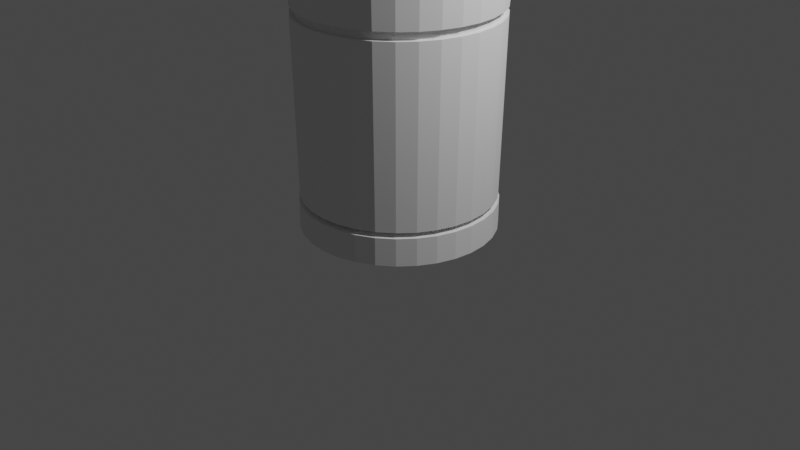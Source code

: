 # Source: Can.blend  (saved by Blender 3.5.10; exported with 4.5.12 LTS)
import bpy
from mathutils import Matrix  # noqa: F401  (used for matrix-valued properties, if any)

bpy.ops.wm.read_factory_settings(use_empty=True)
scene = bpy.context.scene
scene.name = 'Scene'

# ---- collections
col_collection = bpy.data.collections.new('Collection'); scene.collection.children.link(col_collection)

# ---- world
world_world = bpy.data.worlds.new('World'); scene.world = world_world
world_world.use_nodes = True; world_world.node_tree.nodes.clear()
_N = world_world.node_tree.nodes; _L = world_world.node_tree.links
n0 = _N.new('ShaderNodeOutputWorld'); n0.name = 'World Output'; n0.location = (300, 300)
n1 = _N.new('ShaderNodeBackground'); n1.name = 'Background'; n1.location = (10, 300)
n1.inputs[0].default_value = (0.05088, 0.05088, 0.05088, 1.0)
_L.new(n1.outputs[0], n0.inputs[0])
n0.is_active_output = True
world_world.color = (0.05088, 0.05088, 0.05088)
world_world.use_sun_shadow = False
world_world.sun_shadow_jitter_overblur = 0.0

# ---- cameras
cam_camera = bpy.data.cameras.new('Camera')
cam_camera.clip_end = 100.0
cam_camera.ortho_scale = 7.314

# ---- lights
light_light = bpy.data.lights.new('Light', 'POINT')
light_light.transmission_factor = 0.0
light_light.energy = 1000.0
light_light.shadow_soft_size = 0.1
light_light.shadow_maximum_resolution = 0.006
light_light.use_absolute_resolution = True

# ---- meshes
me_cylinder = bpy.data.meshes.new('Cylinder')
me_cylinder.from_pydata([(0.0, 1.0, -1.0), (0.0, 1.0, -0.7133), (0.1951, 0.9808, -1.0), (0.1951, 0.9808, -0.7133), (0.3827, 0.9239, -1.0), (0.3827, 0.9239, -0.7133), (0.5556, 0.8315, -1.0), (0.5556, 0.8315, -0.7133), (0.7071, 0.7071, -1.0), (0.7071, 0.7071, -0.7133), (0.8315, 0.5556, -1.0), (0.8315, 0.5556, -0.7133), (0.9239, 0.3827, -1.0), (0.9239, 0.3827, -0.7133), (0.9808, 0.1951, -1.0), (0.9808, 0.1951, -0.7133), (1.0, 0.0, -1.0), (1.0, 0.0, -0.7133), (0.9808, -0.1951, -1.0), (0.9808, -0.1951, -0.7133), (0.9239, -0.3827, -1.0), (0.9239, -0.3827, -0.7133), (0.8315, -0.5556, -1.0), (0.8315, -0.5556, -0.7133), (0.7071, -0.7071, -1.0), (0.7071, -0.7071, -0.7133), (0.5556, -0.8315, -1.0), (0.5556, -0.8315, -0.7133), (0.3827, -0.9239, -1.0), (0.3827, -0.9239, -0.7133), (0.1951, -0.9808, -1.0), (0.1951, -0.9808, -0.7133), (0.0, -1.0, -1.0), (0.0, -1.0, -0.7133), (-0.1951, -0.9808, -1.0), (-0.1951, -0.9808, -0.7133), (-0.3827, -0.9239, -1.0), (-0.3827, -0.9239, -0.7133), (-0.5556, -0.8315, -1.0), (-0.5556, -0.8315, -0.7133), (-0.7071, -0.7071, -1.0), (-0.7071, -0.7071, -0.7133), (-0.8315, -0.5556, -1.0), (-0.8315, -0.5556, -0.7133), (-0.9239, -0.3827, -1.0), (-0.9239, -0.3827, -0.7133), (-0.9808, -0.1951, -1.0), (-0.9808, -0.1951, -0.7133), (-1.0, 0.0, -1.0), (-1.0, 0.0, -0.7133), (-0.9808, 0.1951, -1.0), (-0.9808, 0.1951, -0.7133), (-0.9239, 0.3827, -1.0), (-0.9239, 0.3827, -0.7133), (-0.8315, 0.5556, -1.0), (-0.8315, 0.5556, -0.7133), (-0.7071, 0.7071, -1.0), (-0.7071, 0.7071, -0.7133), (-0.5556, 0.8315, -1.0), (-0.5556, 0.8315, -0.7133), (-0.3827, 0.9239, -1.0), (-0.3827, 0.9239, -0.7133), (-0.1951, 0.9808, -1.0), (-0.1951, 0.9808, -0.7133), (0.1756, 0.8827, -0.6859), (8.585e-10, 0.9, -0.6859), (0.3444, 0.8315, -0.6859), (0.5, 0.7483, -0.6859), (0.6364, 0.6364, -0.6859), (0.7483, 0.5, -0.6859), (0.8315, 0.3444, -0.6859), (0.8827, 0.1756, -0.6859), (0.9, 1.49e-09, -0.6859), (0.8827, -0.1756, -0.6859), (0.8315, -0.3444, -0.6859), (0.7483, -0.5, -0.6859), (0.6364, -0.6364, -0.6859), (0.5, -0.7483, -0.6859), (0.3444, -0.8315, -0.6859), (0.1756, -0.8827, -0.6859), (8.585e-10, -0.9, -0.6859), (-0.1756, -0.8827, -0.6859), (-0.3444, -0.8315, -0.6859), (-0.5, -0.7483, -0.6859), (-0.6364, -0.6364, -0.6859), (-0.7483, -0.5, -0.6859), (-0.8315, -0.3444, -0.6859), (-0.8827, -0.1756, -0.6859), (-0.9, 1.49e-09, -0.6859), (-0.8827, 0.1756, -0.6859), (-0.8315, 0.3444, -0.6859), (-0.7483, 0.5, -0.6859), (-0.6364, 0.6364, -0.6859), (-0.5, 0.7483, -0.6859), (-0.3444, 0.8315, -0.6859), (-0.1756, 0.8827, -0.6859), (0.1931, 0.971, -0.6582), (-1.952e-09, 0.99, -0.6582), (0.3789, 0.9146, -0.6582), (0.55, 0.8232, -0.6582), (0.7, 0.7, -0.6582), (0.8232, 0.55, -0.6582), (0.9146, 0.3789, -0.6582), (0.971, 0.1931, -0.6582), (0.99, 2.384e-09, -0.6582), (0.971, -0.1931, -0.6582), (0.9146, -0.3789, -0.6582), (0.8232, -0.55, -0.6582), (0.7, -0.7, -0.6582), (0.55, -0.8232, -0.6582), (0.3789, -0.9146, -0.6582), (0.1931, -0.971, -0.6582), (-1.952e-09, -0.99, -0.6582), (-0.1931, -0.971, -0.6582), (-0.3789, -0.9146, -0.6582), (-0.55, -0.8232, -0.6582), (-0.7, -0.7, -0.6582), (-0.8232, -0.55, -0.6582), (-0.9146, -0.3789, -0.6582), (-0.971, -0.1931, -0.6582), (-0.99, 2.384e-09, -0.6582), (-0.971, 0.1931, -0.6582), (-0.9146, 0.3789, -0.6582), (-0.8232, 0.55, -0.6582), (-0.7, 0.7, -0.6582), (-0.55, 0.8232, -0.6582), (-0.3789, 0.9146, -0.6582), (-0.1931, 0.971, -0.6582), (0.2148, 1.08, 3.177), (5.131e-08, 1.101, 3.177), (0.4213, 1.017, 3.177), (0.6116, 0.9153, 3.177), (0.7784, 0.7784, 3.177), (0.9153, 0.6116, 3.177), (1.017, 0.4213, 3.177), (1.08, 0.2148, 3.177), (1.101, 9.547e-10, 3.177), (1.08, -0.2148, 3.177), (1.017, -0.4213, 3.177), (0.9153, -0.6116, 3.177), (0.7784, -0.7784, 3.177), (0.6116, -0.9153, 3.177), (0.4213, -1.017, 3.177), (0.2148, -1.08, 3.177), (5.131e-08, -1.101, 3.177), (-0.2148, -1.08, 3.177), (-0.4213, -1.017, 3.177), (-0.6116, -0.9153, 3.177), (-0.7784, -0.7784, 3.177), (-0.9153, -0.6116, 3.177), (-1.017, -0.4213, 3.177), (-1.08, -0.2148, 3.177), (-1.101, 9.547e-10, 3.177), (-1.08, 0.2148, 3.177), (-1.017, 0.4213, 3.177), (-0.9153, 0.6116, 3.177), (-0.7784, 0.7784, 3.177), (-0.6116, 0.9153, 3.177), (-0.4213, 1.017, 3.177), (-0.2148, 1.08, 3.177), (0.08332, 0.9638, 3.454), (0.2148, 1.08, 3.382), (5.131e-08, 1.101, 3.382), (7.118e-08, 0.9687, 3.454), (0.1634, 0.9491, 3.454), (0.4213, 1.017, 3.382), (0.2373, 0.9252, 3.454), (0.6116, 0.9153, 3.382), (0.302, 0.8931, 3.454), (0.7784, 0.7784, 3.382), (0.3551, 0.854, 3.454), (0.9153, 0.6116, 3.382), (0.3946, 0.8093, 3.454), (1.017, 0.4213, 3.382), (0.4189, 0.7609, 3.454), (1.08, 0.2148, 3.382), (0.4271, 0.7105, 3.454), (1.101, 9.547e-10, 3.382), (0.4189, 0.6601, 3.454), (1.08, -0.2148, 3.382), (0.3946, 0.6117, 3.454), (1.017, -0.4213, 3.382), (0.3551, 0.5671, 3.454), (0.9153, -0.6116, 3.382), (0.302, 0.5279, 3.454), (0.7784, -0.7784, 3.382), (0.0514, 0.3793, 3.454), (0.6116, -0.9153, 3.382), (0.05458, 0.3803, 3.454), (0.4213, -1.017, 3.382), (0.0277, 0.3754, 3.454), (0.2148, -1.08, 3.382), (5.695e-08, 0.3737, 3.454), (5.131e-08, -1.101, 3.382), (-0.0277, 0.3754, 3.454), (-0.2148, -1.08, 3.382), (-0.05458, 0.3803, 3.454), (-0.4213, -1.017, 3.382), (-0.0514, 0.3793, 3.454), (-0.6116, -0.9153, 3.382), (-0.302, 0.5279, 3.454), (-0.7784, -0.7784, 3.382), (-0.3551, 0.5671, 3.454), (-0.9153, -0.6116, 3.382), (-0.3946, 0.6117, 3.454), (-1.017, -0.4213, 3.382), (-0.4189, 0.6601, 3.454), (-1.08, -0.2148, 3.382), (-0.4271, 0.7105, 3.454), (-1.101, 9.547e-10, 3.382), (-0.4189, 0.7609, 3.454), (-1.08, 0.2148, 3.382), (-0.3946, 0.8093, 3.454), (-1.017, 0.4213, 3.382), (-0.3551, 0.854, 3.454), (-0.9153, 0.6116, 3.382), (-0.302, 0.8931, 3.454), (-0.7784, 0.7784, 3.382), (-0.2373, 0.9252, 3.454), (-0.6116, 0.9153, 3.382), (-0.1634, 0.9491, 3.454), (-0.4213, 1.017, 3.382), (-0.08332, 0.9638, 3.454), (-0.2148, 1.08, 3.382), (0.1999, 1.005, 1.254), (0.1995, 1.003, 1.169), (-1.909e-08, 1.022, 1.169), (-1.797e-08, 1.025, 1.254), (0.3922, 0.9468, 1.254), (0.3913, 0.9446, 1.169), (0.5693, 0.8521, 1.254), (0.568, 0.8501, 1.169), (0.7246, 0.7246, 1.254), (0.7229, 0.7229, 1.169), (0.8521, 0.5693, 1.254), (0.8501, 0.568, 1.169), (0.9468, 0.3922, 1.254), (0.9446, 0.3913, 1.169), (1.005, 0.1999, 1.254), (1.003, 0.1995, 1.169), (1.025, 2.464e-09, 1.254), (1.022, 2.494e-09, 1.169), (1.005, -0.1999, 1.254), (1.003, -0.1995, 1.169), (0.9468, -0.3922, 1.254), (0.9446, -0.3913, 1.169), (0.8521, -0.5693, 1.254), (0.8501, -0.568, 1.169), (0.7246, -0.7246, 1.254), (0.7229, -0.7229, 1.169), (0.5693, -0.8521, 1.254), (0.568, -0.8501, 1.169), (0.3922, -0.9468, 1.254), (0.3913, -0.9446, 1.169), (0.1999, -1.005, 1.254), (0.1995, -1.003, 1.169), (-1.797e-08, -1.025, 1.254), (-1.909e-08, -1.022, 1.169), (-0.1999, -1.005, 1.254), (-0.1995, -1.003, 1.169), (-0.3922, -0.9468, 1.254), (-0.3913, -0.9446, 1.169), (-0.5693, -0.8521, 1.254), (-0.568, -0.8501, 1.169), (-0.7246, -0.7246, 1.254), (-0.7229, -0.7229, 1.169), (-0.8521, -0.5693, 1.254), (-0.8501, -0.568, 1.169), (-0.9468, -0.3922, 1.254), (-0.9446, -0.3913, 1.169), (-1.005, -0.1999, 1.254), (-1.003, -0.1995, 1.169), (-1.025, 2.464e-09, 1.254), (-1.022, 2.494e-09, 1.169), (-1.005, 0.1999, 1.254), (-1.003, 0.1995, 1.169), (-0.9468, 0.3922, 1.254), (-0.9446, 0.3913, 1.169), (-0.8521, 0.5693, 1.254), (-0.8501, 0.568, 1.169), (-0.7246, 0.7246, 1.254), (-0.7229, 0.7229, 1.169), (-0.5693, 0.8521, 1.254), (-0.568, 0.8501, 1.169), (-0.3922, 0.9468, 1.254), (-0.3913, 0.9446, 1.169), (-0.1999, 1.005, 1.254), (-0.1995, 1.003, 1.169), (5.169e-08, 1.029, 3.454), (0.2007, 1.009, 3.454), (0.3936, 0.9503, 3.454), (0.5715, 0.8553, 3.454), (0.7273, 0.7273, 3.454), (0.8553, 0.5715, 3.454), (0.9503, 0.3936, 3.454), (1.009, 0.2007, 3.454), (1.029, 2.328e-09, 3.454), (1.009, -0.2007, 3.454), (0.9503, -0.3936, 3.454), (0.8553, -0.5715, 3.454), (0.7273, -0.7273, 3.454), (0.1384, 0.02768, 3.454), (0.1061, 0.01041, 3.454), (0.05407, -0.005361, 3.454), (5.121e-08, -0.01069, 3.454), (-0.05407, -0.005361, 3.454), (-0.1061, 0.01041, 3.454), (-0.1384, 0.02768, 3.454), (-0.7273, -0.7273, 3.454), (-0.8553, -0.5715, 3.454), (-0.9503, -0.3936, 3.454), (-1.009, -0.2007, 3.454), (-1.029, 2.328e-09, 3.454), (-1.009, 0.2007, 3.454), (-0.9503, 0.3936, 3.454), (-0.8553, 0.5715, 3.454), (-0.7273, 0.7273, 3.454), (-0.5715, 0.8553, 3.454), (-0.3936, 0.9503, 3.454), (-0.2007, 1.009, 3.454), (9.003e-08, 0.9687, 3.367), (0.08332, 0.9638, 3.367), (0.1634, 0.9491, 3.367), (0.2373, 0.9252, 3.367), (0.302, 0.8931, 3.367), (0.3551, 0.854, 3.367), (0.3946, 0.8093, 3.367), (0.4189, 0.7609, 3.367), (0.4271, 0.7105, 3.367), (0.4189, 0.6601, 3.367), (0.3946, 0.6117, 3.367), (0.3551, 0.5671, 3.367), (0.302, 0.5279, 3.367), (0.2373, 0.4958, 3.367), (0.1634, 0.4719, 3.367), (0.08332, 0.4573, 3.367), (9.026e-08, 0.4523, 3.367), (-0.08332, 0.4573, 3.367), (-0.1634, 0.4719, 3.367), (-0.2373, 0.4958, 3.367), (-0.302, 0.5279, 3.367), (-0.3551, 0.5671, 3.367), (-0.3946, 0.6117, 3.367), (-0.4189, 0.6601, 3.367), (-0.4271, 0.7105, 3.367), (-0.4189, 0.7609, 3.367), (-0.3946, 0.8093, 3.367), (-0.3551, 0.854, 3.367), (-0.302, 0.8931, 3.367), (-0.2373, 0.9252, 3.367), (-0.1634, 0.9491, 3.367), (-0.08332, 0.9638, 3.367), (0.5715, -0.8553, 3.454), (0.3936, -0.9503, 3.454), (0.2007, -1.009, 3.454), (5.262e-08, -1.029, 3.454), (-0.2007, -1.009, 3.454), (-0.3936, -0.9503, 3.454), (-0.5715, -0.8553, 3.454), (0.2373, 0.4958, 3.454), (0.1634, 0.4719, 3.454), (0.08332, 0.4573, 3.454), (7.141e-08, 0.4523, 3.454), (-0.08332, 0.4573, 3.454), (-0.1634, 0.4719, 3.454), (-0.2373, 0.4958, 3.454), (0.05458, 0.3803, 3.488), (0.1061, 0.01041, 3.488), (0.0277, 0.3754, 3.488), (0.05407, -0.005361, 3.488), (5.695e-08, 0.3737, 3.488), (5.121e-08, -0.01069, 3.488), (-0.0277, 0.3754, 3.488), (-0.05407, -0.005361, 3.488), (-0.05458, 0.3803, 3.488), (-0.1061, 0.01041, 3.488), (0.1384, 0.02768, 3.488), (-0.1384, 0.02768, 3.488), (0.0514, 0.3793, 3.488), (-0.0514, 0.3793, 3.488), (0.1918, 0.9641, 1.252), (0.1913, 0.9619, 1.171), (-1.811e-08, 0.9807, 1.171), (-1.704e-08, 0.983, 1.252), (0.3762, 0.9082, 1.252), (0.3753, 0.9061, 1.171), (0.5461, 0.8174, 1.252), (0.5449, 0.8154, 1.171), (0.6951, 0.6951, 1.252), (0.6935, 0.6935, 1.171), (0.8174, 0.5461, 1.252), (0.8154, 0.5449, 1.171), (0.9082, 0.3762, 1.252), (0.9061, 0.3753, 1.171), (0.9641, 0.1918, 1.252), (0.9619, 0.1913, 1.171), (0.983, 2.591e-09, 1.252), (0.9807, 2.62e-09, 1.171), (0.9641, -0.1918, 1.252), (0.9619, -0.1913, 1.171), (0.9082, -0.3762, 1.252), (0.9061, -0.3753, 1.171), (0.8174, -0.5461, 1.252), (0.8154, -0.5449, 1.171), (0.6951, -0.6951, 1.252), (0.6935, -0.6935, 1.171), (0.5461, -0.8174, 1.252), (0.5449, -0.8154, 1.171), (0.3762, -0.9082, 1.252), (0.3753, -0.9061, 1.171), (0.1918, -0.9641, 1.252), (0.1913, -0.9619, 1.171), (-1.704e-08, -0.983, 1.252), (-1.811e-08, -0.9807, 1.171), (-0.1918, -0.9641, 1.252), (-0.1913, -0.9619, 1.171), (-0.3762, -0.9082, 1.252), (-0.3753, -0.9061, 1.171), (-0.5461, -0.8174, 1.252), (-0.5449, -0.8154, 1.171), (-0.6951, -0.6951, 1.252), (-0.6935, -0.6935, 1.171), (-0.8174, -0.5461, 1.252), (-0.8154, -0.5449, 1.171), (-0.9082, -0.3762, 1.252), (-0.9061, -0.3753, 1.171), (-0.9641, -0.1918, 1.252), (-0.9619, -0.1913, 1.171), (-0.983, 2.591e-09, 1.252), (-0.9807, 2.62e-09, 1.171), (-0.9641, 0.1918, 1.252), (-0.9619, 0.1913, 1.171), (-0.9082, 0.3762, 1.252), (-0.9061, 0.3753, 1.171), (-0.8174, 0.5461, 1.252), (-0.8154, 0.5449, 1.171), (-0.6951, 0.6951, 1.252), (-0.6935, 0.6935, 1.171), (-0.5461, 0.8174, 1.252), (-0.5449, 0.8154, 1.171), (-0.3762, 0.9082, 1.252), (-0.3753, 0.9061, 1.171), (-0.1918, 0.9641, 1.252), (-0.1913, 0.9619, 1.171)], [], [(0, 1, 3, 2), (2, 3, 5, 4), (4, 5, 7, 6), (6, 7, 9, 8), (8, 9, 11, 10), (10, 11, 13, 12), (12, 13, 15, 14), (14, 15, 17, 16), (16, 17, 19, 18), (18, 19, 21, 20), (20, 21, 23, 22), (22, 23, 25, 24), (24, 25, 27, 26), (26, 27, 29, 28), (28, 29, 31, 30), (30, 31, 33, 32), (32, 33, 35, 34), (34, 35, 37, 36), (36, 37, 39, 38), (38, 39, 41, 40), (40, 41, 43, 42), (42, 43, 45, 44), (44, 45, 47, 46), (46, 47, 49, 48), (48, 49, 51, 50), (50, 51, 53, 52), (52, 53, 55, 54), (54, 55, 57, 56), (56, 57, 59, 58), (58, 59, 61, 60), (37, 35, 81, 82), (60, 61, 63, 62), (62, 63, 1, 0), (0, 2, 4, 6, 8, 10, 12, 14, 16, 18, 20, 22, 24, 26, 28, 30, 32, 34, 36, 38, 40, 42, 44, 46, 48, 50, 52, 54, 56, 58, 60, 62), (89, 88, 120, 121), (55, 53, 90, 91), (11, 9, 68, 69), (29, 27, 77, 78), (47, 45, 86, 87), (3, 1, 65, 64), (1, 63, 95, 65), (21, 19, 73, 74), (39, 37, 82, 83), (57, 55, 91, 92), (13, 11, 69, 70), (31, 29, 78, 79), (49, 47, 87, 88), (5, 3, 64, 66), (23, 21, 74, 75), (41, 39, 83, 84), (59, 57, 92, 93), (15, 13, 70, 71), (33, 31, 79, 80), (51, 49, 88, 89), (7, 5, 66, 67), (25, 23, 75, 76), (43, 41, 84, 85), (61, 59, 93, 94), (17, 15, 71, 72), (35, 33, 80, 81), (53, 51, 89, 90), (9, 7, 67, 68), (27, 25, 76, 77), (45, 43, 85, 86), (63, 61, 94, 95), (19, 17, 72, 73), (282, 280, 156, 157), (76, 75, 107, 108), (90, 89, 121, 122), (77, 76, 108, 109), (91, 90, 122, 123), (78, 77, 109, 110), (64, 65, 97, 96), (92, 91, 123, 124), (79, 78, 110, 111), (66, 64, 96, 98), (93, 92, 124, 125), (80, 79, 111, 112), (67, 66, 98, 99), (94, 93, 125, 126), (81, 80, 112, 113), (68, 67, 99, 100), (95, 94, 126, 127), (82, 81, 113, 114), (69, 68, 100, 101), (65, 95, 127, 97), (83, 82, 114, 115), (70, 69, 101, 102), (84, 83, 115, 116), (71, 70, 102, 103), (85, 84, 116, 117), (72, 71, 103, 104), (86, 85, 117, 118), (73, 72, 104, 105), (87, 86, 118, 119), (74, 73, 105, 106), (88, 87, 119, 120), (75, 74, 106, 107), (256, 254, 143, 144), (96, 97, 226, 225), (284, 282, 157, 158), (258, 256, 144, 145), (232, 230, 131, 132), (127, 126, 285, 287), (260, 258, 145, 146), (234, 232, 132, 133), (286, 284, 158, 159), (262, 260, 146, 147), (236, 234, 133, 134), (230, 228, 130, 131), (264, 262, 147, 148), (238, 236, 134, 135), (266, 264, 148, 149), (240, 238, 135, 136), (268, 266, 149, 150), (242, 240, 136, 137), (270, 268, 150, 151), (244, 242, 137, 138), (272, 270, 151, 152), (246, 244, 138, 139), (274, 272, 152, 153), (248, 246, 139, 140), (276, 274, 153, 154), (250, 248, 140, 141), (278, 276, 154, 155), (252, 250, 141, 142), (280, 278, 155, 156), (254, 252, 142, 143), (228, 224, 128, 130), (150, 149, 203, 205), (114, 113, 259, 261), (101, 100, 233, 235), (97, 127, 287, 226), (115, 114, 261, 263), (102, 101, 235, 237), (116, 115, 263, 265), (103, 102, 237, 239), (117, 116, 265, 267), (104, 103, 239, 241), (118, 117, 267, 269), (105, 104, 241, 243), (119, 118, 269, 271), (106, 105, 243, 245), (120, 119, 271, 273), (107, 106, 245, 247), (121, 120, 273, 275), (108, 107, 247, 249), (122, 121, 275, 277), (109, 108, 249, 251), (123, 122, 277, 279), (110, 109, 251, 253), (98, 96, 225, 229), (124, 123, 279, 281), (111, 110, 253, 255), (227, 286, 159, 129), (125, 124, 281, 283), (112, 111, 255, 257), (99, 98, 229, 231), (126, 125, 283, 285), (113, 112, 257, 259), (100, 99, 231, 233), (130, 128, 161, 165), (137, 136, 177, 179), (151, 150, 205, 207), (138, 137, 179, 181), (152, 151, 207, 209), (139, 138, 181, 183), (153, 152, 209, 211), (140, 139, 183, 185), (154, 153, 211, 213), (141, 140, 185, 187), (155, 154, 213, 215), (142, 141, 187, 189), (156, 155, 215, 217), (143, 142, 189, 191), (212, 210, 345, 346), (157, 156, 217, 219), (144, 143, 191, 193), (129, 159, 223, 162), (158, 157, 219, 221), (145, 144, 193, 195), (132, 131, 167, 169), (159, 158, 221, 223), (146, 145, 195, 197), (133, 132, 169, 171), (147, 146, 197, 199), (134, 133, 171, 173), (131, 130, 165, 167), (148, 147, 199, 201), (135, 134, 173, 175), (149, 148, 201, 203), (136, 135, 175, 177), (161, 162, 288, 289), (165, 161, 289, 290), (167, 165, 290, 291), (169, 167, 291, 292), (171, 169, 292, 293), (173, 171, 293, 294), (175, 173, 294, 295), (177, 175, 295, 296), (179, 177, 296, 297), (181, 179, 297, 298), (183, 181, 298, 299), (185, 183, 299, 300), (187, 185, 300, 352), (189, 187, 352, 353), (191, 189, 353, 354), (193, 191, 354, 355), (195, 193, 355, 356), (197, 195, 356, 357), (199, 197, 357, 358), (201, 199, 358, 308), (203, 201, 308, 309), (205, 203, 309, 310), (207, 205, 310, 311), (209, 207, 311, 312), (211, 209, 312, 313), (213, 211, 313, 314), (215, 213, 314, 315), (217, 215, 315, 316), (219, 217, 316, 317), (221, 219, 317, 318), (223, 221, 318, 319), (162, 223, 319, 288), (128, 129, 162, 161), (284, 286, 442, 440), (235, 233, 389, 391), (266, 268, 424, 422), (287, 285, 441, 443), (248, 250, 406, 404), (269, 267, 423, 425), (230, 232, 388, 386), (251, 249, 405, 407), (282, 284, 440, 438), (233, 231, 387, 389), (264, 266, 422, 420), (285, 283, 439, 441), (246, 248, 404, 402), (267, 265, 421, 423), (228, 230, 386, 384), (249, 247, 403, 405), (280, 282, 438, 436), (231, 229, 385, 387), (262, 264, 420, 418), (283, 281, 437, 439), (244, 246, 402, 400), (265, 263, 419, 421), (224, 228, 384, 380), (247, 245, 401, 403), (278, 280, 436, 434), (229, 225, 381, 385), (260, 262, 418, 416), (281, 279, 435, 437), (242, 244, 400, 398), (263, 261, 417, 419), (227, 224, 380, 383), (245, 243, 399, 401), (224, 227, 129, 128), (163, 160, 289, 288), (160, 164, 290, 289), (164, 166, 291, 290), (166, 168, 292, 291), (168, 170, 293, 292), (170, 172, 294, 293), (172, 174, 295, 294), (174, 176, 296, 295), (176, 178, 297, 296), (178, 180, 298, 297), (180, 182, 299, 298), (182, 184, 300, 299), (184, 359, 352, 300), (302, 301, 376, 367), (188, 190, 368, 366), (186, 188, 366, 378), (198, 307, 377, 379), (307, 306, 375, 377), (301, 186, 378, 376), (365, 200, 308, 358), (200, 202, 309, 308), (202, 204, 310, 309), (204, 206, 311, 310), (206, 208, 312, 311), (208, 210, 313, 312), (210, 212, 314, 313), (212, 214, 315, 314), (214, 216, 316, 315), (216, 218, 317, 316), (218, 220, 318, 317), (220, 222, 319, 318), (222, 163, 288, 319), (321, 320, 351, 350, 349, 348, 347, 346, 345, 344, 343, 342, 341, 340, 339, 338, 337, 336, 335, 334, 333, 332, 331, 330, 329, 328, 327, 326, 325, 324, 323, 322), (359, 184, 332, 333), (214, 212, 346, 347), (360, 359, 333, 334), (160, 163, 320, 321), (216, 214, 347, 348), (361, 360, 334, 335), (164, 160, 321, 322), (218, 216, 348, 349), (362, 361, 335, 336), (166, 164, 322, 323), (220, 218, 349, 350), (363, 362, 336, 337), (168, 166, 323, 324), (222, 220, 350, 351), (364, 363, 337, 338), (170, 168, 324, 325), (163, 222, 351, 320), (365, 364, 338, 339), (172, 170, 325, 326), (200, 365, 339, 340), (174, 172, 326, 327), (202, 200, 340, 341), (176, 174, 327, 328), (204, 202, 341, 342), (178, 176, 328, 329), (206, 204, 342, 343), (180, 178, 329, 330), (208, 206, 343, 344), (182, 180, 330, 331), (210, 208, 344, 345), (184, 182, 331, 332), (301, 302, 353, 352), (302, 303, 354, 353), (303, 304, 355, 354), (304, 305, 356, 355), (305, 306, 357, 356), (306, 307, 358, 357), (188, 186, 359, 360), (190, 188, 360, 361), (192, 190, 361, 362), (194, 192, 362, 363), (196, 194, 363, 364), (198, 196, 364, 365), (186, 301, 352, 359), (307, 198, 365, 358), (378, 366, 367, 376), (366, 368, 369, 367), (368, 370, 371, 369), (370, 372, 373, 371), (372, 374, 375, 373), (374, 379, 377, 375), (190, 192, 370, 368), (303, 302, 367, 369), (192, 194, 372, 370), (304, 303, 369, 371), (194, 196, 374, 372), (305, 304, 371, 373), (196, 198, 379, 374), (306, 305, 373, 375), (381, 382, 383, 380), (385, 381, 380, 384), (387, 385, 384, 386), (389, 387, 386, 388), (391, 389, 388, 390), (393, 391, 390, 392), (395, 393, 392, 394), (397, 395, 394, 396), (399, 397, 396, 398), (401, 399, 398, 400), (403, 401, 400, 402), (405, 403, 402, 404), (407, 405, 404, 406), (409, 407, 406, 408), (411, 409, 408, 410), (413, 411, 410, 412), (415, 413, 412, 414), (417, 415, 414, 416), (419, 417, 416, 418), (421, 419, 418, 420), (423, 421, 420, 422), (425, 423, 422, 424), (427, 425, 424, 426), (429, 427, 426, 428), (431, 429, 428, 430), (433, 431, 430, 432), (435, 433, 432, 434), (437, 435, 434, 436), (439, 437, 436, 438), (441, 439, 438, 440), (443, 441, 440, 442), (382, 443, 442, 383), (253, 251, 407, 409), (232, 234, 390, 388), (226, 287, 443, 382), (271, 269, 425, 427), (250, 252, 408, 406), (286, 227, 383, 442), (268, 270, 426, 424), (237, 235, 391, 393), (255, 253, 409, 411), (234, 236, 392, 390), (273, 271, 427, 429), (252, 254, 410, 408), (270, 272, 428, 426), (239, 237, 393, 395), (257, 255, 411, 413), (236, 238, 394, 392), (275, 273, 429, 431), (254, 256, 412, 410), (272, 274, 430, 428), (241, 239, 395, 397), (259, 257, 413, 415), (238, 240, 396, 394), (277, 275, 431, 433), (256, 258, 414, 412), (274, 276, 432, 430), (243, 241, 397, 399), (261, 259, 415, 417), (240, 242, 398, 396), (225, 226, 382, 381), (279, 277, 433, 435), (258, 260, 416, 414), (276, 278, 434, 432)])
_uv = me_cylinder.uv_layers.new(name='UVMap')
_uv.uv.foreach_set('vector', [0.2808, 0.3248, 0.2791, 0.3638, 0.2519, 0.3634, 0.2539, 0.3239, 0.2539, 0.3239, 0.2519, 0.3634, 0.2251, 0.3621, 0.2271, 0.3227, 0.2271, 0.3227, 0.2251, 0.3621, 0.1979, 0.3606, 0.2001, 0.3213, 0.2001, 0.3213, 0.1979, 0.3606, 0.1706, 0.3595, 0.1729, 0.3198, 0.1729, 0.3198, 0.1706, 0.3595, 0.1433, 0.3582, 0.1455, 0.3184, 0.1455, 0.3184, 0.1433, 0.3582, 0.116, 0.357, 0.1181, 0.3171, 0.1181, 0.3171, 0.116, 0.357, 0.08881, 0.3559, 0.0906, 0.3159, 0.0906, 0.3159, 0.08881, 0.3559, 0.06145, 0.3551, 0.0628, 0.3148, 0.9275, 0.3148, 0.9292, 0.354, 0.9023, 0.3552, 0.9007, 0.316, 0.9007, 0.316, 0.9023, 0.3552, 0.8754, 0.3565, 0.8737, 0.3173, 0.8737, 0.3173, 0.8754, 0.3565, 0.8483, 0.3578, 0.8465, 0.3188, 0.8465, 0.3188, 0.8483, 0.3578, 0.8214, 0.3597, 0.8196, 0.3204, 0.8196, 0.3204, 0.8214, 0.3597, 0.7946, 0.3607, 0.793, 0.3219, 0.793, 0.3219, 0.7946, 0.3607, 0.7679, 0.3624, 0.7666, 0.3233, 0.7666, 0.3233, 0.7679, 0.3624, 0.7413, 0.3631, 0.7402, 0.3242, 0.7402, 0.3242, 0.7413, 0.3631, 0.7142, 0.3637, 0.7134, 0.3249, 0.7134, 0.3249, 0.7142, 0.3637, 0.6872, 0.3651, 0.6866, 0.3257, 0.6866, 0.3257, 0.6872, 0.3651, 0.6604, 0.3654, 0.66, 0.3262, 0.66, 0.3262, 0.6604, 0.3654, 0.6332, 0.3657, 0.6329, 0.3264, 0.6329, 0.3264, 0.6332, 0.3657, 0.6059, 0.3663, 0.6057, 0.3267, 0.6057, 0.3267, 0.6059, 0.3663, 0.5786, 0.3667, 0.5785, 0.327, 0.5785, 0.327, 0.5786, 0.3667, 0.5513, 0.367, 0.5513, 0.3272, 0.5513, 0.3272, 0.5513, 0.367, 0.524, 0.3673, 0.524, 0.3273, 0.524, 0.3273, 0.524, 0.3673, 0.4963, 0.3669, 0.4965, 0.3273, 0.4965, 0.3273, 0.4963, 0.3669, 0.4687, 0.3673, 0.469, 0.3275, 0.469, 0.3275, 0.4687, 0.3673, 0.4417, 0.3676, 0.442, 0.3278, 0.442, 0.3278, 0.4417, 0.3676, 0.4145, 0.3668, 0.4151, 0.3277, 0.4151, 0.3277, 0.4145, 0.3668, 0.3873, 0.367, 0.3881, 0.3275, 0.3881, 0.3275, 0.3873, 0.367, 0.3603, 0.3663, 0.3613, 0.3272, 0.3613, 0.3272, 0.3603, 0.3663, 0.3333, 0.3659, 0.3346, 0.3266, 0.6604, 0.3654, 0.6872, 0.3651, 0.6876, 0.3797, 0.6605, 0.3804, 0.3346, 0.3266, 0.3333, 0.3659, 0.3064, 0.3651, 0.3078, 0.3258, 0.3078, 0.3258, 0.3064, 0.3651, 0.2791, 0.3638, 0.2808, 0.3248, 0.4799, 0.02872, 0.5073, 0.02872, 0.5342, 0.03407, 0.5595, 0.04456, 0.5823, 0.05978, 0.6017, 0.07916, 0.6169, 0.102, 0.6274, 0.1273, 0.6328, 0.1542, 0.6328, 0.1816, 0.6274, 0.2084, 0.6169, 0.2338, 0.6017, 0.2565, 0.5823, 0.2759, 0.5595, 0.2912, 0.5342, 0.3016, 0.5073, 0.307, 0.4799, 0.307, 0.453, 0.3016, 0.4277, 0.2912, 0.4049, 0.2759, 0.3856, 0.2565, 0.3703, 0.2338, 0.3598, 0.2084, 0.3545, 0.1816, 0.3545, 0.1542, 0.3598, 0.1273, 0.3703, 0.102, 0.3856, 0.07916, 0.4049, 0.05978, 0.4277, 0.04456, 0.453, 0.03407, 0.4689, 0.3825, 0.4963, 0.3826, 0.4963, 0.3969, 0.4686, 0.3963, 0.4145, 0.3668, 0.4417, 0.3676, 0.4416, 0.3823, 0.4143, 0.3821, 0.1433, 0.3582, 0.1706, 0.3595, 0.1697, 0.3746, 0.1424, 0.3733, 0.7679, 0.3624, 0.7946, 0.3607, 0.7953, 0.376, 0.7685, 0.3769, 0.524, 0.3673, 0.5513, 0.367, 0.5512, 0.3822, 0.5238, 0.3827, 0.2519, 0.3634, 0.2791, 0.3638, 0.2785, 0.3792, 0.2513, 0.3778, 0.2791, 0.3638, 0.3064, 0.3651, 0.3058, 0.3803, 0.2785, 0.3792, 0.8754, 0.3565, 0.9023, 0.3552, 0.9029, 0.3697, 0.8761, 0.3715, 0.6332, 0.3657, 0.6604, 0.3654, 0.6605, 0.3804, 0.6333, 0.3807, 0.3873, 0.367, 0.4145, 0.3668, 0.4143, 0.3821, 0.3871, 0.3815, 0.116, 0.357, 0.1433, 0.3582, 0.1424, 0.3733, 0.1152, 0.3721, 0.7413, 0.3631, 0.7679, 0.3624, 0.7685, 0.3769, 0.7416, 0.378, 0.4963, 0.3669, 0.524, 0.3673, 0.5238, 0.3827, 0.4963, 0.3826, 0.2251, 0.3621, 0.2519, 0.3634, 0.2513, 0.3778, 0.2242, 0.3772, 0.8483, 0.3578, 0.8754, 0.3565, 0.8761, 0.3715, 0.8492, 0.3733, 0.6059, 0.3663, 0.6332, 0.3657, 0.6333, 0.3807, 0.606, 0.3815, 0.3603, 0.3663, 0.3873, 0.367, 0.3871, 0.3815, 0.36, 0.3819, 0.08881, 0.3559, 0.116, 0.357, 0.1152, 0.3721, 0.08808, 0.3712, 0.7142, 0.3637, 0.7413, 0.3631, 0.7416, 0.378, 0.7146, 0.379, 0.4687, 0.3673, 0.4963, 0.3669, 0.4963, 0.3826, 0.4689, 0.3825, 0.1979, 0.3606, 0.2251, 0.3621, 0.2242, 0.3772, 0.197, 0.3756, 0.8214, 0.3597, 0.8483, 0.3578, 0.8492, 0.3733, 0.8222, 0.3741, 0.5786, 0.3667, 0.6059, 0.3663, 0.606, 0.3815, 0.5786, 0.3819, 0.3333, 0.3659, 0.3603, 0.3663, 0.36, 0.3819, 0.3329, 0.3803, 0.06145, 0.3551, 0.08881, 0.3559, 0.08808, 0.3712, 0.06251, 0.3699, 0.6872, 0.3651, 0.7142, 0.3637, 0.7146, 0.379, 0.6876, 0.3797, 0.4417, 0.3676, 0.4687, 0.3673, 0.4689, 0.3825, 0.4416, 0.3823, 0.1706, 0.3595, 0.1979, 0.3606, 0.197, 0.3756, 0.1697, 0.3746, 0.7946, 0.3607, 0.8214, 0.3597, 0.8222, 0.3741, 0.7953, 0.376, 0.5513, 0.367, 0.5786, 0.3667, 0.5786, 0.3819, 0.5512, 0.3822, 0.3064, 0.3651, 0.3333, 0.3659, 0.3329, 0.3803, 0.3058, 0.3803, 0.9023, 0.3552, 0.9292, 0.354, 0.9284, 0.3685, 0.9029, 0.3697, 0.3551, 0.6701, 0.3837, 0.6706, 0.378, 0.9387, 0.3476, 0.9381, 0.8222, 0.3741, 0.8492, 0.3733, 0.8497, 0.3868, 0.8227, 0.3879, 0.4416, 0.3823, 0.4689, 0.3825, 0.4686, 0.3963, 0.4415, 0.3957, 0.7953, 0.376, 0.8222, 0.3741, 0.8227, 0.3879, 0.7958, 0.3893, 0.4143, 0.3821, 0.4416, 0.3823, 0.4415, 0.3957, 0.4142, 0.3962, 0.7685, 0.3769, 0.7953, 0.376, 0.7958, 0.3893, 0.769, 0.3899, 0.2513, 0.3778, 0.2785, 0.3792, 0.278, 0.3934, 0.2506, 0.3917, 0.3871, 0.3815, 0.4143, 0.3821, 0.4142, 0.3962, 0.3868, 0.3954, 0.7416, 0.378, 0.7685, 0.3769, 0.769, 0.3899, 0.7424, 0.3916, 0.2242, 0.3772, 0.2513, 0.3778, 0.2506, 0.3917, 0.2237, 0.3904, 0.36, 0.3819, 0.3871, 0.3815, 0.3868, 0.3954, 0.3597, 0.395, 0.7146, 0.379, 0.7416, 0.378, 0.7424, 0.3916, 0.715, 0.393, 0.197, 0.3756, 0.2242, 0.3772, 0.2237, 0.3904, 0.1964, 0.3898, 0.3329, 0.3803, 0.36, 0.3819, 0.3597, 0.395, 0.3326, 0.3945, 0.6876, 0.3797, 0.7146, 0.379, 0.715, 0.393, 0.6879, 0.393, 0.1697, 0.3746, 0.197, 0.3756, 0.1964, 0.3898, 0.1689, 0.3885, 0.3058, 0.3803, 0.3329, 0.3803, 0.3326, 0.3945, 0.3054, 0.3936, 0.6605, 0.3804, 0.6876, 0.3797, 0.6879, 0.393, 0.6611, 0.3941, 0.1424, 0.3733, 0.1697, 0.3746, 0.1689, 0.3885, 0.1416, 0.3871, 0.2785, 0.3792, 0.3058, 0.3803, 0.3054, 0.3936, 0.278, 0.3934, 0.6333, 0.3807, 0.6605, 0.3804, 0.6611, 0.3941, 0.6336, 0.3951, 0.1152, 0.3721, 0.1424, 0.3733, 0.1416, 0.3871, 0.1143, 0.3858, 0.606, 0.3815, 0.6333, 0.3807, 0.6336, 0.3951, 0.606, 0.3954, 0.08808, 0.3712, 0.1152, 0.3721, 0.1143, 0.3858, 0.08734, 0.3843, 0.5786, 0.3819, 0.606, 0.3815, 0.606, 0.3954, 0.5786, 0.3958, 0.06251, 0.3699, 0.08808, 0.3712, 0.08734, 0.3843, 0.06059, 0.383, 0.5512, 0.3822, 0.5786, 0.3819, 0.5786, 0.3958, 0.5512, 0.396, 0.9029, 0.3697, 0.9284, 0.3685, 0.9306, 0.3817, 0.9036, 0.3835, 0.5238, 0.3827, 0.5512, 0.3822, 0.5512, 0.396, 0.5239, 0.3961, 0.8761, 0.3715, 0.9029, 0.3697, 0.9036, 0.3835, 0.8767, 0.3852, 0.4963, 0.3826, 0.5238, 0.3827, 0.5239, 0.3961, 0.4963, 0.3969, 0.8492, 0.3733, 0.8761, 0.3715, 0.8767, 0.3852, 0.8497, 0.3868, 0.7257, 0.6655, 0.7539, 0.6643, 0.7709, 0.9303, 0.7407, 0.9321, 0.2506, 0.3917, 0.278, 0.3934, 0.2698, 0.6434, 0.2419, 0.6425, 0.3263, 0.6695, 0.3551, 0.6701, 0.3476, 0.9381, 0.3171, 0.9372, 0.6977, 0.6667, 0.7257, 0.6655, 0.7407, 0.9321, 0.7105, 0.9338, 0.1557, 0.6613, 0.184, 0.6631, 0.1658, 0.9293, 0.1356, 0.9272, 0.3054, 0.3936, 0.3326, 0.3945, 0.3272, 0.6454, 0.2984, 0.6443, 0.6692, 0.6681, 0.6977, 0.6667, 0.7105, 0.9338, 0.6802, 0.9352, 0.1274, 0.6593, 0.1557, 0.6613, 0.1356, 0.9272, 0.1054, 0.9251, 0.2974, 0.6685, 0.3263, 0.6695, 0.3171, 0.9372, 0.2867, 0.936, 0.6405, 0.669, 0.6692, 0.6681, 0.6802, 0.9352, 0.6501, 0.9364, 0.09915, 0.6573, 0.1274, 0.6593, 0.1054, 0.9251, 0.07501, 0.9229, 0.184, 0.6631, 0.2125, 0.6646, 0.1959, 0.9312, 0.1658, 0.9293, 0.612, 0.6698, 0.6405, 0.669, 0.6501, 0.9364, 0.62, 0.9374, 0.07119, 0.6549, 0.09915, 0.6573, 0.07501, 0.9229, 0.04442, 0.9209, 0.5834, 0.6704, 0.612, 0.6698, 0.62, 0.9374, 0.5897, 0.9383, 0.04376, 0.6521, 0.07119, 0.6549, 0.04442, 0.9209, 0.01342, 0.9189, 0.5547, 0.6709, 0.5834, 0.6704, 0.5897, 0.9383, 0.5594, 0.9389, 0.9226, 0.6522, 0.9498, 0.6493, 0.9817, 0.915, 0.9512, 0.9171, 0.526, 0.6712, 0.5547, 0.6709, 0.5594, 0.9389, 0.5291, 0.9393, 0.895, 0.6546, 0.9226, 0.6522, 0.9512, 0.9171, 0.9209, 0.9192, 0.4974, 0.6713, 0.526, 0.6712, 0.5291, 0.9393, 0.4988, 0.9395, 0.8671, 0.6568, 0.895, 0.6546, 0.9209, 0.9192, 0.8909, 0.9215, 0.4691, 0.6711, 0.4974, 0.6713, 0.4988, 0.9395, 0.4686, 0.9396, 0.8391, 0.6589, 0.8671, 0.6568, 0.8909, 0.9215, 0.8609, 0.9238, 0.4408, 0.6712, 0.4691, 0.6711, 0.4686, 0.9396, 0.4385, 0.9394, 0.8109, 0.6609, 0.8391, 0.6589, 0.8609, 0.9238, 0.831, 0.9261, 0.4123, 0.6708, 0.4408, 0.6712, 0.4385, 0.9394, 0.4083, 0.9391, 0.7825, 0.6629, 0.8109, 0.6609, 0.831, 0.9261, 0.801, 0.9283, 0.3837, 0.6706, 0.4123, 0.6708, 0.4083, 0.9391, 0.378, 0.9387, 0.7539, 0.6643, 0.7825, 0.6629, 0.801, 0.9283, 0.7709, 0.9303, 0.2125, 0.6646, 0.2407, 0.6656, 0.226, 0.933, 0.1959, 0.9312, 0.5594, 0.9389, 0.5897, 0.9383, 0.5907, 0.9671, 0.56, 0.9677, 0.6611, 0.3941, 0.6879, 0.393, 0.6968, 0.6433, 0.6683, 0.644, 0.1416, 0.3871, 0.1689, 0.3885, 0.1574, 0.6377, 0.1292, 0.6358, 0.278, 0.3934, 0.3054, 0.3936, 0.2984, 0.6443, 0.2698, 0.6434, 0.6336, 0.3951, 0.6611, 0.3941, 0.6683, 0.644, 0.6399, 0.6453, 0.1143, 0.3858, 0.1416, 0.3871, 0.1292, 0.6358, 0.101, 0.6336, 0.606, 0.3954, 0.6336, 0.3951, 0.6399, 0.6453, 0.6116, 0.646, 0.08734, 0.3843, 0.1143, 0.3858, 0.101, 0.6336, 0.07316, 0.6318, 0.5786, 0.3958, 0.606, 0.3954, 0.6116, 0.646, 0.5831, 0.6465, 0.06059, 0.383, 0.08734, 0.3843, 0.07316, 0.6318, 0.04565, 0.6301, 0.5512, 0.396, 0.5786, 0.3958, 0.5831, 0.6465, 0.5544, 0.6468, 0.9036, 0.3835, 0.9306, 0.3817, 0.9478, 0.6275, 0.9208, 0.6294, 0.5239, 0.3961, 0.5512, 0.396, 0.5544, 0.6468, 0.5259, 0.6475, 0.8767, 0.3852, 0.9036, 0.3835, 0.9208, 0.6294, 0.8932, 0.6313, 0.4963, 0.3969, 0.5239, 0.3961, 0.5259, 0.6475, 0.4975, 0.6475, 0.8497, 0.3868, 0.8767, 0.3852, 0.8932, 0.6313, 0.8655, 0.6336, 0.4686, 0.3963, 0.4963, 0.3969, 0.4975, 0.6475, 0.4692, 0.6478, 0.8227, 0.3879, 0.8497, 0.3868, 0.8655, 0.6336, 0.8376, 0.6353, 0.4415, 0.3957, 0.4686, 0.3963, 0.4692, 0.6478, 0.4409, 0.6473, 0.7958, 0.3893, 0.8227, 0.3879, 0.8376, 0.6353, 0.8095, 0.6374, 0.4142, 0.3962, 0.4415, 0.3957, 0.4409, 0.6473, 0.4126, 0.6472, 0.769, 0.3899, 0.7958, 0.3893, 0.8095, 0.6374, 0.7812, 0.6388, 0.2237, 0.3904, 0.2506, 0.3917, 0.2419, 0.6425, 0.2138, 0.6408, 0.3868, 0.3954, 0.4142, 0.3962, 0.4126, 0.6472, 0.3842, 0.6466, 0.7424, 0.3916, 0.769, 0.3899, 0.7812, 0.6388, 0.7527, 0.6406, 0.2688, 0.6671, 0.2974, 0.6685, 0.2867, 0.936, 0.2563, 0.9346, 0.3597, 0.395, 0.3868, 0.3954, 0.3842, 0.6466, 0.3557, 0.6463, 0.715, 0.393, 0.7424, 0.3916, 0.7527, 0.6406, 0.7248, 0.6422, 0.1964, 0.3898, 0.2237, 0.3904, 0.2138, 0.6408, 0.1855, 0.6395, 0.3326, 0.3945, 0.3597, 0.395, 0.3557, 0.6463, 0.3272, 0.6454, 0.6879, 0.393, 0.715, 0.393, 0.7248, 0.6422, 0.6968, 0.6433, 0.1689, 0.3885, 0.1964, 0.3898, 0.1855, 0.6395, 0.1574, 0.6377, 0.1959, 0.9312, 0.226, 0.933, 0.2244, 0.9618, 0.1943, 0.96, 0.9512, 0.9171, 0.9817, 0.915, 0.9834, 0.9449, 0.9529, 0.9458, 0.5291, 0.9393, 0.5594, 0.9389, 0.56, 0.9677, 0.5295, 0.9683, 0.9209, 0.9192, 0.9512, 0.9171, 0.9529, 0.9458, 0.923, 0.9475, 0.4988, 0.9395, 0.5291, 0.9393, 0.5295, 0.9683, 0.499, 0.9682, 0.8909, 0.9215, 0.9209, 0.9192, 0.923, 0.9475, 0.8932, 0.9499, 0.4686, 0.9396, 0.4988, 0.9395, 0.499, 0.9682, 0.4687, 0.9684, 0.8609, 0.9238, 0.8909, 0.9215, 0.8932, 0.9499, 0.8633, 0.9521, 0.4385, 0.9394, 0.4686, 0.9396, 0.4687, 0.9684, 0.4385, 0.9681, 0.831, 0.9261, 0.8609, 0.9238, 0.8633, 0.9521, 0.8333, 0.9546, 0.4083, 0.9391, 0.4385, 0.9394, 0.4385, 0.9681, 0.4082, 0.9679, 0.801, 0.9283, 0.831, 0.9261, 0.8333, 0.9546, 0.8033, 0.9568, 0.378, 0.9387, 0.4083, 0.9391, 0.4082, 0.9679, 0.3777, 0.9676, 0.7709, 0.9303, 0.801, 0.9283, 0.8033, 0.9568, 0.7731, 0.959, 0.2433, 0.2824, 0.2353, 0.2801, 0.2398, 0.2701, 0.2452, 0.2714, 0.3476, 0.9381, 0.378, 0.9387, 0.3777, 0.9676, 0.3471, 0.9671, 0.7407, 0.9321, 0.7709, 0.9303, 0.7731, 0.959, 0.7425, 0.9609, 0.2563, 0.9346, 0.2867, 0.936, 0.2856, 0.9651, 0.255, 0.9635, 0.3171, 0.9372, 0.3476, 0.9381, 0.3471, 0.9671, 0.3163, 0.9662, 0.7105, 0.9338, 0.7407, 0.9321, 0.7425, 0.9609, 0.7121, 0.9627, 0.1356, 0.9272, 0.1658, 0.9293, 0.1642, 0.9579, 0.1338, 0.9558, 0.2867, 0.936, 0.3171, 0.9372, 0.3163, 0.9662, 0.2856, 0.9651, 0.6802, 0.9352, 0.7105, 0.9338, 0.7121, 0.9627, 0.6816, 0.9639, 0.1054, 0.9251, 0.1356, 0.9272, 0.1338, 0.9558, 0.1035, 0.9538, 0.6501, 0.9364, 0.6802, 0.9352, 0.6816, 0.9639, 0.6513, 0.9652, 0.07501, 0.9229, 0.1054, 0.9251, 0.1035, 0.9538, 0.07337, 0.9516, 0.1658, 0.9293, 0.1959, 0.9312, 0.1943, 0.96, 0.1642, 0.9579, 0.62, 0.9374, 0.6501, 0.9364, 0.6513, 0.9652, 0.6211, 0.9662, 0.04442, 0.9209, 0.07501, 0.9229, 0.07337, 0.9516, 0.04308, 0.95, 0.5897, 0.9383, 0.62, 0.9374, 0.6211, 0.9662, 0.5907, 0.9671, 0.01342, 0.9189, 0.04442, 0.9209, 0.04308, 0.95, 0.01184, 0.9491, 0.2244, 0.9618, 0.255, 0.9635, 0.2542, 0.9788, 0.2234, 0.9767, 0.1943, 0.96, 0.2244, 0.9618, 0.2234, 0.9767, 0.1933, 0.9745, 0.1642, 0.9579, 0.1943, 0.96, 0.1933, 0.9745, 0.1633, 0.9728, 0.1338, 0.9558, 0.1642, 0.9579, 0.1633, 0.9728, 0.1327, 0.971, 0.1035, 0.9538, 0.1338, 0.9558, 0.1327, 0.971, 0.1025, 0.9685, 0.07337, 0.9516, 0.1035, 0.9538, 0.1025, 0.9685, 0.07242, 0.9666, 0.04308, 0.95, 0.07337, 0.9516, 0.07242, 0.9666, 0.04255, 0.9646, 0.01184, 0.9491, 0.04308, 0.95, 0.04255, 0.9646, 0.01265, 0.9644, 0.9529, 0.9458, 0.9834, 0.9449, 0.9827, 0.9599, 0.9535, 0.9602, 0.923, 0.9475, 0.9529, 0.9458, 0.9535, 0.9602, 0.924, 0.9623, 0.8932, 0.9499, 0.923, 0.9475, 0.924, 0.9623, 0.8943, 0.9643, 0.8633, 0.9521, 0.8932, 0.9499, 0.8943, 0.9643, 0.8644, 0.9671, 0.8333, 0.9546, 0.8633, 0.9521, 0.8644, 0.9671, 0.8344, 0.9691, 0.8033, 0.9568, 0.8333, 0.9546, 0.8344, 0.9691, 0.8045, 0.9716, 0.7731, 0.959, 0.8033, 0.9568, 0.8045, 0.9716, 0.7742, 0.974, 0.7425, 0.9609, 0.7731, 0.959, 0.7742, 0.974, 0.7434, 0.9762, 0.7121, 0.9627, 0.7425, 0.9609, 0.7434, 0.9762, 0.7128, 0.9775, 0.6816, 0.9639, 0.7121, 0.9627, 0.7128, 0.9775, 0.6822, 0.9791, 0.6513, 0.9652, 0.6816, 0.9639, 0.6822, 0.9791, 0.6518, 0.9798, 0.6211, 0.9662, 0.6513, 0.9652, 0.6518, 0.9798, 0.6217, 0.981, 0.5907, 0.9671, 0.6211, 0.9662, 0.6217, 0.981, 0.5912, 0.9822, 0.56, 0.9677, 0.5907, 0.9671, 0.5912, 0.9822, 0.5603, 0.9831, 0.5295, 0.9683, 0.56, 0.9677, 0.5603, 0.9831, 0.5296, 0.9831, 0.499, 0.9682, 0.5295, 0.9683, 0.5296, 0.9831, 0.499, 0.9835, 0.4687, 0.9684, 0.499, 0.9682, 0.499, 0.9835, 0.4686, 0.983, 0.4385, 0.9681, 0.4687, 0.9684, 0.4686, 0.983, 0.4385, 0.983, 0.4082, 0.9679, 0.4385, 0.9681, 0.4385, 0.983, 0.4081, 0.9829, 0.3777, 0.9676, 0.4082, 0.9679, 0.4081, 0.9829, 0.3775, 0.9826, 0.3471, 0.9671, 0.3777, 0.9676, 0.3775, 0.9826, 0.3468, 0.9822, 0.3163, 0.9662, 0.3471, 0.9671, 0.3468, 0.9822, 0.3158, 0.9816, 0.2856, 0.9651, 0.3163, 0.9662, 0.3158, 0.9816, 0.2849, 0.98, 0.255, 0.9635, 0.2856, 0.9651, 0.2849, 0.98, 0.2542, 0.9788, 0.226, 0.933, 0.2563, 0.9346, 0.255, 0.9635, 0.2244, 0.9618, 0.3263, 0.6695, 0.2974, 0.6685, 0.2977, 0.6624, 0.3265, 0.6632, 0.1292, 0.6358, 0.1574, 0.6377, 0.157, 0.6437, 0.1288, 0.6417, 0.5834, 0.6704, 0.5547, 0.6709, 0.5546, 0.6649, 0.5833, 0.6643, 0.2984, 0.6443, 0.3272, 0.6454, 0.327, 0.6514, 0.2982, 0.6506, 0.8391, 0.6589, 0.8109, 0.6609, 0.8105, 0.6549, 0.8386, 0.653, 0.5544, 0.6468, 0.5831, 0.6465, 0.5832, 0.6526, 0.5545, 0.6531, 0.184, 0.6631, 0.1557, 0.6613, 0.1561, 0.6553, 0.1844, 0.6569, 0.8095, 0.6374, 0.8376, 0.6353, 0.838, 0.6415, 0.8099, 0.6432, 0.3551, 0.6701, 0.3263, 0.6695, 0.3265, 0.6632, 0.3552, 0.664, 0.1574, 0.6377, 0.1855, 0.6395, 0.1852, 0.6453, 0.157, 0.6437, 0.612, 0.6698, 0.5834, 0.6704, 0.5833, 0.6643, 0.6119, 0.6637, 0.3272, 0.6454, 0.3557, 0.6463, 0.3555, 0.6522, 0.327, 0.6514, 0.8671, 0.6568, 0.8391, 0.6589, 0.8386, 0.653, 0.8666, 0.6509, 0.5831, 0.6465, 0.6116, 0.646, 0.6118, 0.652, 0.5832, 0.6526, 0.2125, 0.6646, 0.184, 0.6631, 0.1844, 0.6569, 0.2128, 0.6586, 0.8376, 0.6353, 0.8655, 0.6336, 0.8659, 0.6393, 0.838, 0.6415, 0.3837, 0.6706, 0.3551, 0.6701, 0.3552, 0.664, 0.3838, 0.6645, 0.1855, 0.6395, 0.2138, 0.6408, 0.2135, 0.647, 0.1852, 0.6453, 0.6405, 0.669, 0.612, 0.6698, 0.6119, 0.6637, 0.6403, 0.6629, 0.3557, 0.6463, 0.3842, 0.6466, 0.384, 0.6528, 0.3555, 0.6522, 0.895, 0.6546, 0.8671, 0.6568, 0.8666, 0.6509, 0.8945, 0.6488, 0.6116, 0.646, 0.6399, 0.6453, 0.6401, 0.6511, 0.6118, 0.652, 0.2407, 0.6656, 0.2125, 0.6646, 0.2128, 0.6586, 0.2409, 0.6599, 0.8655, 0.6336, 0.8932, 0.6313, 0.8937, 0.6374, 0.8659, 0.6393, 0.4123, 0.6708, 0.3837, 0.6706, 0.3838, 0.6645, 0.4123, 0.6648, 0.2138, 0.6408, 0.2419, 0.6425, 0.2416, 0.6482, 0.2135, 0.647, 0.6692, 0.6681, 0.6405, 0.669, 0.6403, 0.6629, 0.669, 0.6619, 0.3842, 0.6466, 0.4126, 0.6472, 0.4125, 0.653, 0.384, 0.6528, 0.9226, 0.6522, 0.895, 0.6546, 0.8945, 0.6488, 0.922, 0.6465, 0.6399, 0.6453, 0.6683, 0.644, 0.6685, 0.6502, 0.6401, 0.6511, 0.2688, 0.6671, 0.2407, 0.6656, 0.2409, 0.6599, 0.2691, 0.6611, 0.8932, 0.6313, 0.9208, 0.6294, 0.9212, 0.6351, 0.8937, 0.6374, 0.2407, 0.6656, 0.2688, 0.6671, 0.2563, 0.9346, 0.226, 0.933, 0.2977, 0.2565, 0.3044, 0.2474, 0.3197, 0.2387, 0.3039, 0.2617, 0.3044, 0.2474, 0.3099, 0.2375, 0.3302, 0.2112, 0.3197, 0.2387, 0.3099, 0.2375, 0.3135, 0.2272, 0.3352, 0.1814, 0.3302, 0.2112, 0.3135, 0.2272, 0.3154, 0.2169, 0.3342, 0.1503, 0.3352, 0.1814, 0.3154, 0.2169, 0.3156, 0.2071, 0.3271, 0.1197, 0.3342, 0.1503, 0.3156, 0.2071, 0.3138, 0.198, 0.3143, 0.09138, 0.3271, 0.1197, 0.3138, 0.198, 0.31, 0.1902, 0.297, 0.06702, 0.3143, 0.09138, 0.31, 0.1902, 0.3045, 0.1842, 0.2762, 0.04719, 0.297, 0.06702, 0.3045, 0.1842, 0.2974, 0.18, 0.2528, 0.03204, 0.2762, 0.04719, 0.2974, 0.18, 0.2891, 0.1779, 0.2272, 0.02176, 0.2528, 0.03204, 0.2891, 0.1779, 0.28, 0.1778, 0.2003, 0.01654, 0.2272, 0.02176, 0.28, 0.1778, 0.2703, 0.1797, 0.1729, 0.01654, 0.2003, 0.01654, 0.2703, 0.1797, 0.2604, 0.1837, 0.1461, 0.02178, 0.1729, 0.01654, 0.7713, 0.1923, 0.7809, 0.1807, 0.7864, 0.1895, 0.782, 0.1982, 0.8885, 0.182, 0.8936, 0.1938, 0.8821, 0.1989, 0.8786, 0.1915, 0.8872, 0.1807, 0.8885, 0.182, 0.8786, 0.1915, 0.8781, 0.1904, 0.897, 0.2277, 0.8037, 0.2779, 0.8049, 0.2651, 0.8861, 0.2244, 0.8037, 0.2779, 0.7876, 0.2692, 0.7955, 0.2579, 0.8049, 0.2651, 0.7809, 0.1807, 0.8872, 0.1807, 0.8781, 0.1904, 0.7864, 0.1895, 0.2196, 0.2331, 0.2175, 0.2436, 0.04031, 0.1769, 0.04047, 0.1493, 0.2175, 0.2436, 0.2174, 0.2534, 0.0455, 0.2041, 0.04031, 0.1769, 0.2174, 0.2534, 0.2193, 0.2624, 0.05581, 0.2297, 0.0455, 0.2041, 0.2193, 0.2624, 0.223, 0.27, 0.07091, 0.2531, 0.05581, 0.2297, 0.223, 0.27, 0.2284, 0.2759, 0.09031, 0.2733, 0.07091, 0.2531, 0.2284, 0.2759, 0.2353, 0.2801, 0.1135, 0.2898, 0.09031, 0.2733, 0.2353, 0.2801, 0.2433, 0.2824, 0.1398, 0.3018, 0.1135, 0.2898, 0.2433, 0.2824, 0.2523, 0.2826, 0.1689, 0.3091, 0.1398, 0.3018, 0.2523, 0.2826, 0.2618, 0.2809, 0.1996, 0.3107, 0.1689, 0.3091, 0.2618, 0.2809, 0.2716, 0.2772, 0.2302, 0.3064, 0.1996, 0.3107, 0.2716, 0.2772, 0.2812, 0.2717, 0.2589, 0.2964, 0.2302, 0.3064, 0.2812, 0.2717, 0.2899, 0.2647, 0.284, 0.2812, 0.2589, 0.2964, 0.2899, 0.2647, 0.2977, 0.2565, 0.3039, 0.2617, 0.284, 0.2812, 0.86, 0.1318, 0.8457, 0.1318, 0.8315, 0.1301, 0.818, 0.1268, 0.8056, 0.122, 0.7949, 0.1158, 0.7862, 0.1086, 0.7799, 0.1006, 0.7763, 0.09206, 0.7754, 0.08337, 0.7773, 0.07485, 0.7819, 0.06683, 0.7891, 0.0596, 0.7986, 0.05346, 0.81, 0.04863, 0.8228, 0.04531, 0.8367, 0.04361, 0.8509, 0.04361, 0.8651, 0.04531, 0.8787, 0.04863, 0.891, 0.05346, 0.9018, 0.0596, 0.9104, 0.06683, 0.9167, 0.07485, 0.9204, 0.08337, 0.9213, 0.09206, 0.9194, 0.1006, 0.9147, 0.1086, 0.9075, 0.1158, 0.898, 0.122, 0.8867, 0.1268, 0.8738, 0.1301, 0.2604, 0.1837, 0.2703, 0.1797, 0.2736, 0.1908, 0.2659, 0.194, 0.2523, 0.2826, 0.2433, 0.2824, 0.2452, 0.2714, 0.2516, 0.2713, 0.2518, 0.1901, 0.2604, 0.1837, 0.2659, 0.194, 0.2584, 0.1989, 0.3044, 0.2474, 0.2977, 0.2565, 0.2893, 0.2495, 0.295, 0.2415, 0.2618, 0.2809, 0.2523, 0.2826, 0.2516, 0.2713, 0.2589, 0.2698, 0.2439, 0.1983, 0.2518, 0.1901, 0.2584, 0.1989, 0.2513, 0.2053, 0.3099, 0.2375, 0.3044, 0.2474, 0.295, 0.2415, 0.2994, 0.2329, 0.2716, 0.2772, 0.2618, 0.2809, 0.2589, 0.2698, 0.2668, 0.2667, 0.2368, 0.2056, 0.2439, 0.1983, 0.2513, 0.2053, 0.2449, 0.2123, 0.3135, 0.2272, 0.3099, 0.2375, 0.2994, 0.2329, 0.3026, 0.2244, 0.2812, 0.2717, 0.2716, 0.2772, 0.2668, 0.2667, 0.2749, 0.2623, 0.2307, 0.214, 0.2368, 0.2056, 0.2449, 0.2123, 0.2393, 0.2199, 0.3154, 0.2169, 0.3135, 0.2272, 0.3026, 0.2244, 0.3041, 0.2161, 0.2899, 0.2647, 0.2812, 0.2717, 0.2749, 0.2623, 0.2825, 0.2564, 0.2246, 0.2231, 0.2307, 0.214, 0.2393, 0.2199, 0.2344, 0.2281, 0.3156, 0.2071, 0.3154, 0.2169, 0.3041, 0.2161, 0.304, 0.2085, 0.2977, 0.2565, 0.2899, 0.2647, 0.2825, 0.2564, 0.2893, 0.2495, 0.2196, 0.2331, 0.2246, 0.2231, 0.2344, 0.2281, 0.2309, 0.2365, 0.3138, 0.198, 0.3156, 0.2071, 0.304, 0.2085, 0.3028, 0.202, 0.2175, 0.2436, 0.2196, 0.2331, 0.2309, 0.2365, 0.2292, 0.2446, 0.31, 0.1902, 0.3138, 0.198, 0.3028, 0.202, 0.3006, 0.1969, 0.2174, 0.2534, 0.2175, 0.2436, 0.2292, 0.2446, 0.229, 0.2521, 0.3045, 0.1842, 0.31, 0.1902, 0.3006, 0.1969, 0.2973, 0.193, 0.2193, 0.2624, 0.2174, 0.2534, 0.229, 0.2521, 0.23, 0.2585, 0.2974, 0.18, 0.3045, 0.1842, 0.2973, 0.193, 0.2929, 0.1905, 0.223, 0.27, 0.2193, 0.2624, 0.23, 0.2585, 0.2322, 0.2636, 0.2891, 0.1779, 0.2974, 0.18, 0.2929, 0.1905, 0.2874, 0.1892, 0.2284, 0.2759, 0.223, 0.27, 0.2322, 0.2636, 0.2354, 0.2675, 0.28, 0.1778, 0.2891, 0.1779, 0.2874, 0.1892, 0.2809, 0.1892, 0.2353, 0.2801, 0.2284, 0.2759, 0.2354, 0.2675, 0.2398, 0.2701, 0.2703, 0.1797, 0.28, 0.1778, 0.2809, 0.1892, 0.2736, 0.1908, 0.204, 0.1521, 0.1991, 0.1541, 0.119, 0.03289, 0.1461, 0.02178, 0.1991, 0.1541, 0.1926, 0.1583, 0.09464, 0.04904, 0.119, 0.03289, 0.1926, 0.1583, 0.187, 0.1638, 0.07389, 0.06961, 0.09464, 0.04904, 0.187, 0.1638, 0.1826, 0.1703, 0.05757, 0.09383, 0.07389, 0.06961, 0.1826, 0.1703, 0.1796, 0.1775, 0.04629, 0.1207, 0.05757, 0.09383, 0.1796, 0.1775, 0.1785, 0.1826, 0.04047, 0.1493, 0.04629, 0.1207, 0.236, 0.1952, 0.2354, 0.1952, 0.2604, 0.1837, 0.2518, 0.1901, 0.2315, 0.1962, 0.236, 0.1952, 0.2518, 0.1901, 0.2439, 0.1983, 0.2288, 0.1989, 0.2315, 0.1962, 0.2439, 0.1983, 0.2368, 0.2056, 0.2266, 0.202, 0.2288, 0.1989, 0.2368, 0.2056, 0.2307, 0.214, 0.2259, 0.2061, 0.2266, 0.202, 0.2307, 0.214, 0.2246, 0.2231, 0.2259, 0.2056, 0.2259, 0.2061, 0.2246, 0.2231, 0.2196, 0.2331, 0.2354, 0.1952, 0.204, 0.1521, 0.1461, 0.02178, 0.2604, 0.1837, 0.1785, 0.1826, 0.2259, 0.2056, 0.2196, 0.2331, 0.04047, 0.1493, 0.8781, 0.1904, 0.8786, 0.1915, 0.782, 0.1982, 0.7864, 0.1895, 0.8786, 0.1915, 0.8821, 0.1989, 0.7782, 0.2139, 0.782, 0.1982, 0.8821, 0.1989, 0.8844, 0.2071, 0.7791, 0.2299, 0.7782, 0.2139, 0.8844, 0.2071, 0.8858, 0.2154, 0.7848, 0.245, 0.7791, 0.2299, 0.8858, 0.2154, 0.8862, 0.2234, 0.7955, 0.2579, 0.7848, 0.245, 0.8862, 0.2234, 0.8861, 0.2244, 0.8049, 0.2651, 0.7955, 0.2579, 0.8936, 0.1938, 0.8966, 0.2045, 0.8844, 0.2071, 0.8821, 0.1989, 0.766, 0.2127, 0.7713, 0.1923, 0.782, 0.1982, 0.7782, 0.2139, 0.8966, 0.2045, 0.898, 0.2153, 0.8858, 0.2154, 0.8844, 0.2071, 0.7678, 0.2325, 0.766, 0.2127, 0.7782, 0.2139, 0.7791, 0.2299, 0.898, 0.2153, 0.8973, 0.2265, 0.8862, 0.2234, 0.8858, 0.2154, 0.7744, 0.2511, 0.7678, 0.2325, 0.7791, 0.2299, 0.7848, 0.245, 0.8973, 0.2265, 0.897, 0.2277, 0.8861, 0.2244, 0.8862, 0.2234, 0.7876, 0.2692, 0.7744, 0.2511, 0.7848, 0.245, 0.7955, 0.2579, 0.2416, 0.6482, 0.2696, 0.6494, 0.2691, 0.6611, 0.2409, 0.6599, 0.2135, 0.647, 0.2416, 0.6482, 0.2409, 0.6599, 0.2128, 0.6586, 0.1852, 0.6453, 0.2135, 0.647, 0.2128, 0.6586, 0.1844, 0.6569, 0.157, 0.6437, 0.1852, 0.6453, 0.1844, 0.6569, 0.1561, 0.6553, 0.1288, 0.6417, 0.157, 0.6437, 0.1561, 0.6553, 0.1278, 0.6534, 0.1006, 0.6398, 0.1288, 0.6417, 0.1278, 0.6534, 0.09963, 0.6513, 0.07276, 0.6376, 0.1006, 0.6398, 0.09963, 0.6513, 0.07173, 0.6491, 0.04581, 0.6359, 0.07276, 0.6376, 0.07173, 0.6491, 0.04493, 0.6466, 0.9212, 0.6351, 0.9476, 0.6333, 0.9486, 0.6438, 0.922, 0.6465, 0.8937, 0.6374, 0.9212, 0.6351, 0.922, 0.6465, 0.8945, 0.6488, 0.8659, 0.6393, 0.8937, 0.6374, 0.8945, 0.6488, 0.8666, 0.6509, 0.838, 0.6415, 0.8659, 0.6393, 0.8666, 0.6509, 0.8386, 0.653, 0.8099, 0.6432, 0.838, 0.6415, 0.8386, 0.653, 0.8105, 0.6549, 0.7816, 0.645, 0.8099, 0.6432, 0.8105, 0.6549, 0.7821, 0.6566, 0.7531, 0.6466, 0.7816, 0.645, 0.7821, 0.6566, 0.7536, 0.6582, 0.725, 0.648, 0.7531, 0.6466, 0.7536, 0.6582, 0.7254, 0.6596, 0.697, 0.6493, 0.725, 0.648, 0.7254, 0.6596, 0.6975, 0.661, 0.6685, 0.6502, 0.697, 0.6493, 0.6975, 0.661, 0.669, 0.6619, 0.6401, 0.6511, 0.6685, 0.6502, 0.669, 0.6619, 0.6403, 0.6629, 0.6118, 0.652, 0.6401, 0.6511, 0.6403, 0.6629, 0.6119, 0.6637, 0.5832, 0.6526, 0.6118, 0.652, 0.6119, 0.6637, 0.5833, 0.6643, 0.5545, 0.6531, 0.5832, 0.6526, 0.5833, 0.6643, 0.5546, 0.6649, 0.526, 0.6533, 0.5545, 0.6531, 0.5546, 0.6649, 0.526, 0.6651, 0.4975, 0.6537, 0.526, 0.6533, 0.526, 0.6651, 0.4974, 0.6653, 0.4692, 0.6536, 0.4975, 0.6537, 0.4974, 0.6653, 0.4692, 0.6653, 0.4409, 0.6535, 0.4692, 0.6536, 0.4692, 0.6653, 0.4409, 0.6652, 0.4125, 0.653, 0.4409, 0.6535, 0.4409, 0.6652, 0.4123, 0.6648, 0.384, 0.6528, 0.4125, 0.653, 0.4123, 0.6648, 0.3838, 0.6645, 0.3555, 0.6522, 0.384, 0.6528, 0.3838, 0.6645, 0.3552, 0.664, 0.327, 0.6514, 0.3555, 0.6522, 0.3552, 0.664, 0.3265, 0.6632, 0.2982, 0.6506, 0.327, 0.6514, 0.3265, 0.6632, 0.2977, 0.6624, 0.2696, 0.6494, 0.2982, 0.6506, 0.2977, 0.6624, 0.2691, 0.6611, 0.7812, 0.6388, 0.8095, 0.6374, 0.8099, 0.6432, 0.7816, 0.645, 0.1557, 0.6613, 0.1274, 0.6593, 0.1278, 0.6534, 0.1561, 0.6553, 0.2698, 0.6434, 0.2984, 0.6443, 0.2982, 0.6506, 0.2696, 0.6494, 0.5259, 0.6475, 0.5544, 0.6468, 0.5545, 0.6531, 0.526, 0.6533, 0.8109, 0.6609, 0.7825, 0.6629, 0.7821, 0.6566, 0.8105, 0.6549, 0.2974, 0.6685, 0.2688, 0.6671, 0.2691, 0.6611, 0.2977, 0.6624, 0.5547, 0.6709, 0.526, 0.6712, 0.526, 0.6651, 0.5546, 0.6649, 0.101, 0.6336, 0.1292, 0.6358, 0.1288, 0.6417, 0.1006, 0.6398, 0.7527, 0.6406, 0.7812, 0.6388, 0.7816, 0.645, 0.7531, 0.6466, 0.1274, 0.6593, 0.09915, 0.6573, 0.09963, 0.6513, 0.1278, 0.6534, 0.4975, 0.6475, 0.5259, 0.6475, 0.526, 0.6533, 0.4975, 0.6537, 0.7825, 0.6629, 0.7539, 0.6643, 0.7536, 0.6582, 0.7821, 0.6566, 0.526, 0.6712, 0.4974, 0.6713, 0.4974, 0.6653, 0.526, 0.6651, 0.07316, 0.6318, 0.101, 0.6336, 0.1006, 0.6398, 0.07276, 0.6376, 0.7248, 0.6422, 0.7527, 0.6406, 0.7531, 0.6466, 0.725, 0.648, 0.09915, 0.6573, 0.07119, 0.6549, 0.07173, 0.6491, 0.09963, 0.6513, 0.4692, 0.6478, 0.4975, 0.6475, 0.4975, 0.6537, 0.4692, 0.6536, 0.7539, 0.6643, 0.7257, 0.6655, 0.7254, 0.6596, 0.7536, 0.6582, 0.4974, 0.6713, 0.4691, 0.6711, 0.4692, 0.6653, 0.4974, 0.6653, 0.04565, 0.6301, 0.07316, 0.6318, 0.07276, 0.6376, 0.04581, 0.6359, 0.6968, 0.6433, 0.7248, 0.6422, 0.725, 0.648, 0.697, 0.6493, 0.07119, 0.6549, 0.04376, 0.6521, 0.04493, 0.6466, 0.07173, 0.6491, 0.4409, 0.6473, 0.4692, 0.6478, 0.4692, 0.6536, 0.4409, 0.6535, 0.7257, 0.6655, 0.6977, 0.6667, 0.6975, 0.661, 0.7254, 0.6596, 0.4691, 0.6711, 0.4408, 0.6712, 0.4409, 0.6652, 0.4692, 0.6653, 0.9208, 0.6294, 0.9478, 0.6275, 0.9476, 0.6333, 0.9212, 0.6351, 0.6683, 0.644, 0.6968, 0.6433, 0.697, 0.6493, 0.6685, 0.6502, 0.9498, 0.6493, 0.9226, 0.6522, 0.922, 0.6465, 0.9486, 0.6438, 0.2419, 0.6425, 0.2698, 0.6434, 0.2696, 0.6494, 0.2416, 0.6482, 0.4126, 0.6472, 0.4409, 0.6473, 0.4409, 0.6535, 0.4125, 0.653, 0.6977, 0.6667, 0.6692, 0.6681, 0.669, 0.6619, 0.6975, 0.661, 0.4408, 0.6712, 0.4123, 0.6708, 0.4123, 0.6648, 0.4409, 0.6652])
me_cylinder.update()

# ---- objects
ob_light = bpy.data.objects.new('Light', light_light)
ob_camera = bpy.data.objects.new('Camera', cam_camera)
ob_cylinder = bpy.data.objects.new('Cylinder', me_cylinder)

# ---- transforms, parenting, visibility, modifiers, constraints
ob_light.location = (4.076, 1.005, 5.904)
ob_light.rotation_euler = (0.6503, 0.05522, 1.866)
ob_light.lock_rotations_4d = False
ob_light.empty_display_type = 'ARROWS'
ob_light.color = (0.0, 0.0, 0.0, 0.0)
ob_light.lineart.crease_threshold = 0.0
ob_camera.location = (7.359, -6.926, 4.958)
ob_camera.rotation_euler = (1.109, 0.0, 0.8149)
ob_camera.lock_rotations_4d = False
ob_camera.empty_display_type = 'ARROWS'
ob_camera.color = (0.0, 0.0, 0.0, 0.0)
ob_camera.display_type = 'WIRE'
ob_camera.lineart.crease_threshold = 0.0
ob_cylinder.location = (0.0, 0.0, 0.9927)

# ---- collection membership
col_collection.objects.link(ob_light)
col_collection.objects.link(ob_camera)
col_collection.objects.link(ob_cylinder)

# ---- scene / render settings (as saved in the file)
scene.camera = ob_camera
scene.frame_start = 1; scene.frame_end = 250; scene.frame_set(1)
scene.render.engine = 'BLENDER_EEVEE_NEXT'
scene.cycles.sampling_pattern = 'TABULATED_SOBOL'
scene.view_settings.view_transform = 'Filmic'
bpy.context.view_layer.update()

